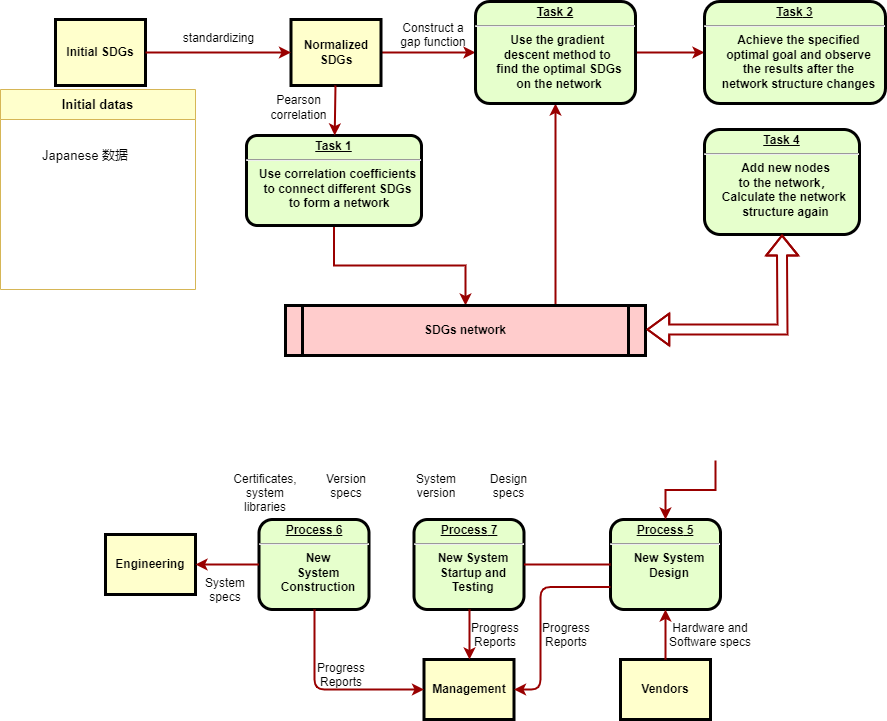

The diagram above was exported from draw.io. Its source (the exported page's mxGraphModel, read from the mxfile embedded in the PNG):
<mxGraphModel dx="1875" dy="531" grid="1" gridSize="10" guides="1" tooltips="1" connect="1" arrows="1" fold="1" page="1" pageScale="1" pageWidth="826" pageHeight="1169" background="none" math="0" shadow="0">
  <root>
    <mxCell id="0" />
    <mxCell id="1" parent="0" />
    <mxCell id="dCz1jRwYpeQNnPpzL7TU-148" style="edgeStyle=orthogonalEdgeStyle;rounded=0;orthogonalLoop=1;jettySize=auto;html=1;exitX=0.5;exitY=1;exitDx=0;exitDy=0;entryX=0.5;entryY=0;entryDx=0;entryDy=0;strokeColor=#990000;strokeWidth=2;fontSize=13;fontColor=#000000;" edge="1" parent="1" source="2" target="5">
      <mxGeometry relative="1" as="geometry" />
    </mxCell>
    <mxCell id="2" value="&lt;p style=&quot;margin: 4px 0px 0px; text-decoration: underline;&quot;&gt;&lt;strong&gt;Task 1&lt;/strong&gt;&lt;/p&gt;&lt;hr style=&quot;border-color: var(--border-color);&quot;&gt;&lt;p style=&quot;margin: 0px 0px 0px 8px;&quot;&gt;Use correlation coefficients&lt;/p&gt;&lt;p style=&quot;margin: 0px 0px 0px 8px;&quot;&gt;to connect different&amp;nbsp;&lt;span style=&quot;background-color: initial;&quot;&gt;SDGs&lt;/span&gt;&lt;/p&gt;&lt;p style=&quot;margin: 0px 0px 0px 8px;&quot;&gt;&lt;span style=&quot;background-color: initial;&quot;&gt;&amp;nbsp;to form a network&lt;/span&gt;&lt;/p&gt;" style="verticalAlign=middle;align=center;overflow=fill;fontSize=12;fontFamily=Helvetica;html=1;rounded=1;fontStyle=1;strokeWidth=3;fillColor=#E6FFCC;arcSize=12;strokeColor=default;" parent="1" vertex="1">
      <mxGeometry x="201" y="236" width="175" height="90" as="geometry" />
    </mxCell>
    <mxCell id="dCz1jRwYpeQNnPpzL7TU-129" value="" style="edgeStyle=orthogonalEdgeStyle;rounded=0;orthogonalLoop=1;jettySize=auto;html=1;strokeWidth=2;strokeColor=#990000;" edge="1" parent="1" source="3" target="6">
      <mxGeometry relative="1" as="geometry" />
    </mxCell>
    <mxCell id="3" value="Normalized SDGs" style="whiteSpace=wrap;align=center;verticalAlign=middle;fontStyle=1;strokeWidth=3;fillColor=#FFFFCC;horizontal=1;strokeColor=default;" parent="1" vertex="1">
      <mxGeometry x="245.5" y="120" width="90" height="66" as="geometry" />
    </mxCell>
    <mxCell id="4" value="Initial SDGs" style="whiteSpace=wrap;align=center;verticalAlign=middle;fontStyle=1;strokeWidth=3;fillColor=#FFFFCC" parent="1" vertex="1">
      <mxGeometry x="10" y="120" width="90" height="66" as="geometry" />
    </mxCell>
    <mxCell id="dCz1jRwYpeQNnPpzL7TU-152" style="edgeStyle=orthogonalEdgeStyle;rounded=0;orthogonalLoop=1;jettySize=auto;html=1;exitX=0.75;exitY=0;exitDx=0;exitDy=0;entryX=0.5;entryY=1;entryDx=0;entryDy=0;strokeColor=#990000;strokeWidth=2;fontSize=13;fontColor=#000000;" edge="1" parent="1" source="5" target="6">
      <mxGeometry relative="1" as="geometry" />
    </mxCell>
    <mxCell id="5" value="SDGs network" style="shape=process;whiteSpace=wrap;align=center;verticalAlign=middle;size=0.0475;fontStyle=1;strokeWidth=3;fillColor=#FFCCCC" parent="1" vertex="1">
      <mxGeometry x="240" y="406" width="360" height="50" as="geometry" />
    </mxCell>
    <mxCell id="dCz1jRwYpeQNnPpzL7TU-131" style="edgeStyle=orthogonalEdgeStyle;rounded=0;orthogonalLoop=1;jettySize=auto;html=1;exitX=1;exitY=0.5;exitDx=0;exitDy=0;entryX=0;entryY=0.5;entryDx=0;entryDy=0;strokeColor=#990000;strokeWidth=2;" edge="1" parent="1" source="6" target="7">
      <mxGeometry relative="1" as="geometry" />
    </mxCell>
    <mxCell id="6" value="&lt;p style=&quot;margin: 0px; margin-top: 4px; text-align: center; text-decoration: underline;&quot;&gt;&lt;strong&gt;Task 2&lt;br&gt;&lt;/strong&gt;&lt;/p&gt;&lt;hr&gt;&lt;p style=&quot;margin: 0px; margin-left: 8px;&quot;&gt;Use the gradient&amp;nbsp;&lt;/p&gt;&lt;p style=&quot;margin: 0px; margin-left: 8px;&quot;&gt;descent&lt;span style=&quot;background-color: initial;&quot;&gt;&amp;nbsp;method to&amp;nbsp;&lt;/span&gt;&lt;/p&gt;&lt;p style=&quot;margin: 0px; margin-left: 8px;&quot;&gt;&lt;span style=&quot;background-color: initial;&quot;&gt;find&amp;nbsp;&lt;/span&gt;&lt;span style=&quot;background-color: initial;&quot;&gt;the optimal SDGs&lt;/span&gt;&lt;/p&gt;&lt;p style=&quot;margin: 0px; margin-left: 8px;&quot;&gt;on the network&lt;/p&gt;" style="verticalAlign=middle;align=center;overflow=fill;fontSize=12;fontFamily=Helvetica;html=1;rounded=1;fontStyle=1;strokeWidth=3;fillColor=#E6FFCC;arcSize=14;" parent="1" vertex="1">
      <mxGeometry x="430" y="102" width="160" height="102" as="geometry" />
    </mxCell>
    <mxCell id="7" value="&lt;p style=&quot;margin: 4px 0px 0px; text-align: center;&quot;&gt;&lt;strong style=&quot;&quot;&gt;&lt;u&gt;&lt;strong style=&quot;&quot;&gt;Task&lt;/strong&gt; 3&lt;/u&gt;&lt;br&gt;&lt;/strong&gt;&lt;/p&gt;&lt;hr&gt;&lt;p style=&quot;margin: 0px; margin-left: 8px;&quot;&gt;Achieve the specified&lt;/p&gt;&lt;p style=&quot;margin: 0px; margin-left: 8px;&quot;&gt;optimal goal and observe&lt;/p&gt;&lt;p style=&quot;margin: 0px; margin-left: 8px;&quot;&gt;the results after the&lt;/p&gt;&lt;p style=&quot;margin: 0px; margin-left: 8px;&quot;&gt;network structure changes&lt;/p&gt;" style="verticalAlign=middle;align=center;overflow=fill;fontSize=12;fontFamily=Helvetica;html=1;rounded=1;fontStyle=1;strokeWidth=3;fillColor=#E6FFCC" parent="1" vertex="1">
      <mxGeometry x="659" y="102" width="181" height="102" as="geometry" />
    </mxCell>
    <mxCell id="8" value="&lt;p style=&quot;margin: 0px; margin-top: 4px; text-align: center; text-decoration: underline;&quot;&gt;&lt;strong&gt;Task 4&lt;br&gt;&lt;/strong&gt;&lt;/p&gt;&lt;hr&gt;&lt;p style=&quot;margin: 0px; margin-left: 8px;&quot;&gt;Add new nodes&lt;/p&gt;&lt;p style=&quot;margin: 0px; margin-left: 8px;&quot;&gt;to the network，&lt;/p&gt;&lt;p style=&quot;margin: 0px; margin-left: 8px;&quot;&gt;Calculate the network&amp;nbsp;&lt;/p&gt;&lt;p style=&quot;margin: 0px; margin-left: 8px;&quot;&gt;structure again&lt;/p&gt;" style="verticalAlign=middle;align=center;overflow=fill;fontSize=12;fontFamily=Helvetica;html=1;rounded=1;fontStyle=1;strokeWidth=3;fillColor=#E6FFCC" parent="1" vertex="1">
      <mxGeometry x="659" y="230" width="155" height="105" as="geometry" />
    </mxCell>
    <mxCell id="9" value="&lt;p style=&quot;margin: 0px; margin-top: 4px; text-align: center; text-decoration: underline;&quot;&gt;&lt;strong&gt;&lt;strong&gt;Process&lt;/strong&gt; 5&lt;br /&gt;&lt;/strong&gt;&lt;/p&gt;&lt;hr /&gt;&lt;p style=&quot;margin: 0px; margin-left: 8px;&quot;&gt;New System&lt;/p&gt;&lt;p style=&quot;margin: 0px; margin-left: 8px;&quot;&gt;Design&lt;/p&gt;" style="verticalAlign=middle;align=center;overflow=fill;fontSize=12;fontFamily=Helvetica;html=1;rounded=1;fontStyle=1;strokeWidth=3;fillColor=#E6FFCC" parent="1" vertex="1">
      <mxGeometry x="565" y="620" width="110" height="90" as="geometry" />
    </mxCell>
    <mxCell id="10" value="&lt;p style=&quot;margin: 0px; margin-top: 4px; text-align: center; text-decoration: underline;&quot;&gt;&lt;strong&gt;&lt;strong&gt;Process&lt;/strong&gt; 6&lt;br /&gt;&lt;/strong&gt;&lt;/p&gt;&lt;hr /&gt;&lt;p style=&quot;margin: 0px; margin-left: 8px;&quot;&gt;New&lt;/p&gt;&lt;p style=&quot;margin: 0px; margin-left: 8px;&quot;&gt;System&lt;/p&gt;&lt;p style=&quot;margin: 0px; margin-left: 8px;&quot;&gt;Construction&lt;/p&gt;" style="verticalAlign=middle;align=center;overflow=fill;fontSize=12;fontFamily=Helvetica;html=1;rounded=1;fontStyle=1;strokeWidth=3;fillColor=#E6FFCC" parent="1" vertex="1">
      <mxGeometry x="213.49999999999991" y="620" width="110" height="90" as="geometry" />
    </mxCell>
    <mxCell id="13" value="Management" style="whiteSpace=wrap;align=center;verticalAlign=middle;fontStyle=1;strokeWidth=3;fillColor=#FFFFCC" parent="1" vertex="1">
      <mxGeometry x="378.50000000000006" y="760" width="90" height="60" as="geometry" />
    </mxCell>
    <mxCell id="14" value="Engineering" style="whiteSpace=wrap;align=center;verticalAlign=middle;fontStyle=1;strokeWidth=3;fillColor=#FFFFCC" parent="1" vertex="1">
      <mxGeometry x="59.99999999999997" y="634.9999999999999" width="90" height="60" as="geometry" />
    </mxCell>
    <mxCell id="15" value="Vendors" style="whiteSpace=wrap;align=center;verticalAlign=middle;fontStyle=1;strokeWidth=3;fillColor=#FFFFCC" parent="1" vertex="1">
      <mxGeometry x="574.9999999999999" y="760" width="90" height="60" as="geometry" />
    </mxCell>
    <mxCell id="36" value="" style="edgeStyle=none;noEdgeStyle=1;strokeColor=#990000;strokeWidth=2" parent="1" source="3" target="2" edge="1">
      <mxGeometry width="100" height="100" relative="1" as="geometry">
        <mxPoint x="20" y="250" as="sourcePoint" />
        <mxPoint x="120" y="150" as="targetPoint" />
      </mxGeometry>
    </mxCell>
    <mxCell id="37" value="" style="edgeStyle=none;noEdgeStyle=1;strokeColor=#990000;strokeWidth=2;entryX=0;entryY=0.5;entryDx=0;entryDy=0;" parent="1" source="4" target="3" edge="1">
      <mxGeometry width="100" height="100" relative="1" as="geometry">
        <mxPoint x="280" y="190" as="sourcePoint" />
        <mxPoint x="380" y="90" as="targetPoint" />
      </mxGeometry>
    </mxCell>
    <mxCell id="11" value="&lt;p style=&quot;margin: 0px; margin-top: 4px; text-align: center; text-decoration: underline;&quot;&gt;&lt;strong&gt;&lt;strong&gt;Process&lt;/strong&gt; 7&lt;br /&gt;&lt;/strong&gt;&lt;/p&gt;&lt;hr /&gt;&lt;p style=&quot;margin: 0px; margin-left: 8px;&quot;&gt;New System&lt;/p&gt;&lt;p style=&quot;margin: 0px; margin-left: 8px;&quot;&gt;Startup and&lt;/p&gt;&lt;p style=&quot;margin: 0px; margin-left: 8px;&quot;&gt;Testing&lt;/p&gt;" style="verticalAlign=middle;align=center;overflow=fill;fontSize=12;fontFamily=Helvetica;html=1;rounded=1;fontStyle=1;strokeWidth=3;fillColor=#E6FFCC" parent="1" vertex="1">
      <mxGeometry x="368.49999999999994" y="620" width="110" height="90" as="geometry" />
    </mxCell>
    <mxCell id="51" value="" style="endArrow=none;noEdgeStyle=1;strokeColor=#990000;strokeWidth=2" parent="1" source="9" target="11" edge="1">
      <mxGeometry relative="1" as="geometry">
        <mxPoint x="230.00819672131135" y="591" as="sourcePoint" />
        <mxPoint x="425.32786885245895" y="760" as="targetPoint" />
      </mxGeometry>
    </mxCell>
    <mxCell id="52" value="standardizing" style="text;spacingTop=-5;align=center;" parent="1" vertex="1">
      <mxGeometry x="158.5" y="130" width="30" height="20" as="geometry" />
    </mxCell>
    <mxCell id="61" value="Construct a &#10;gap function" style="text;spacingTop=-5;align=center" parent="1" vertex="1">
      <mxGeometry x="343.5" y="120" width="89" height="49" as="geometry" />
    </mxCell>
    <mxCell id="dCz1jRwYpeQNnPpzL7TU-130" value="" style="edgeStyle=orthogonalEdgeStyle;rounded=0;orthogonalLoop=1;jettySize=auto;html=1;strokeColor=#990000;strokeWidth=2;" edge="1" parent="1" target="9">
      <mxGeometry relative="1" as="geometry">
        <mxPoint x="670" y="561.0000000000001" as="sourcePoint" />
      </mxGeometry>
    </mxCell>
    <mxCell id="78" value="" style="edgeStyle=elbowEdgeStyle;elbow=horizontal;strokeColor=#990000;strokeWidth=2" parent="1" source="15" target="9" edge="1">
      <mxGeometry width="100" height="100" relative="1" as="geometry">
        <mxPoint x="455" y="810" as="sourcePoint" />
        <mxPoint x="555" y="710" as="targetPoint" />
      </mxGeometry>
    </mxCell>
    <mxCell id="79" value="Hardware and&#10;Software specs" style="text;spacingTop=-5;align=center" parent="1" vertex="1">
      <mxGeometry x="650" y="720" width="30" height="20" as="geometry" />
    </mxCell>
    <mxCell id="81" value="" style="edgeStyle=elbowEdgeStyle;elbow=horizontal;exitX=0;exitY=0.75;strokeColor=#990000;strokeWidth=2" parent="1" source="9" target="13" edge="1">
      <mxGeometry width="100" height="100" relative="1" as="geometry">
        <mxPoint x="445" y="840" as="sourcePoint" />
        <mxPoint x="545" y="740" as="targetPoint" />
        <Array as="points">
          <mxPoint x="495" y="740" />
        </Array>
      </mxGeometry>
    </mxCell>
    <mxCell id="82" value="Progress&#10;Reports" style="text;spacingTop=-5;align=center" parent="1" vertex="1">
      <mxGeometry x="506.0000000000004" y="720.0000000000001" width="30" height="20" as="geometry" />
    </mxCell>
    <mxCell id="83" value="" style="edgeStyle=elbowEdgeStyle;elbow=horizontal;strokeColor=#990000;strokeWidth=2" parent="1" source="11" target="13" edge="1">
      <mxGeometry width="100" height="100" relative="1" as="geometry">
        <mxPoint x="225" y="770.0000000000002" as="sourcePoint" />
        <mxPoint x="255.0000000000001" y="760" as="targetPoint" />
      </mxGeometry>
    </mxCell>
    <mxCell id="84" value="Progress&#10;Reports" style="text;spacingTop=-5;align=center" parent="1" vertex="1">
      <mxGeometry x="435.00000000000017" y="720.0000000000002" width="30" height="20" as="geometry" />
    </mxCell>
    <mxCell id="85" value="" style="edgeStyle=elbowEdgeStyle;elbow=horizontal;strokeColor=#990000;strokeWidth=2" parent="1" source="10" target="13" edge="1">
      <mxGeometry width="100" height="100" relative="1" as="geometry">
        <mxPoint x="155.0000000000001" y="850" as="sourcePoint" />
        <mxPoint x="255.0000000000001" y="750" as="targetPoint" />
        <Array as="points">
          <mxPoint x="269" y="740" />
        </Array>
      </mxGeometry>
    </mxCell>
    <mxCell id="86" value="Progress&#10;Reports" style="text;spacingTop=-5;align=center" parent="1" vertex="1">
      <mxGeometry x="280.99999999999994" y="760.0000000000001" width="30" height="20" as="geometry" />
    </mxCell>
    <mxCell id="87" value="" style="edgeStyle=elbowEdgeStyle;elbow=vertical;strokeColor=#990000;strokeWidth=2" parent="1" source="10" target="14" edge="1">
      <mxGeometry width="100" height="100" relative="1" as="geometry">
        <mxPoint x="95" y="850" as="sourcePoint" />
        <mxPoint x="195" y="750" as="targetPoint" />
      </mxGeometry>
    </mxCell>
    <mxCell id="90" value="Version&#10;specs" style="text;spacingTop=-5;align=center" parent="1" vertex="1">
      <mxGeometry x="286" y="571" width="30" height="20" as="geometry" />
    </mxCell>
    <mxCell id="91" value="Certificates,&#10;system&#10;libraries" style="text;spacingTop=-5;align=center" parent="1" vertex="1">
      <mxGeometry x="205" y="571.0000000000002" width="30" height="20" as="geometry" />
    </mxCell>
    <mxCell id="94" value="System&#10;specs" style="text;spacingTop=-5;align=center" parent="1" vertex="1">
      <mxGeometry x="164.99999999999994" y="675.0000000000001" width="30" height="20" as="geometry" />
    </mxCell>
    <mxCell id="95" value="Design&#10;specs" style="text;spacingTop=-5;align=center" parent="1" vertex="1">
      <mxGeometry x="448.49999999999994" y="571.0000000000002" width="30" height="20" as="geometry" />
    </mxCell>
    <mxCell id="96" value="System&#10;version" style="text;spacingTop=-5;align=center" parent="1" vertex="1">
      <mxGeometry x="375.9999999999998" y="571" width="30" height="20" as="geometry" />
    </mxCell>
    <mxCell id="dCz1jRwYpeQNnPpzL7TU-128" value="Pearson correlation" style="whiteSpace=wrap;html=1;fillColor=none;strokeColor=none;" vertex="1" parent="1">
      <mxGeometry x="219.5" y="190" width="66.5" height="36" as="geometry" />
    </mxCell>
    <mxCell id="dCz1jRwYpeQNnPpzL7TU-144" value="&lt;span style=&quot;font-style: normal;&quot;&gt;&lt;font style=&quot;font-size: 13px;&quot;&gt;Initial datas&lt;/font&gt;&lt;/span&gt;" style="swimlane;whiteSpace=wrap;html=1;strokeColor=#d6b656;fillColor=#FFFFCC;startSize=30;fontStyle=3" vertex="1" parent="1">
      <mxGeometry x="-45" y="190" width="195" height="200" as="geometry">
        <mxRectangle x="-45" y="190" width="140" height="30" as="alternateBounds" />
      </mxGeometry>
    </mxCell>
    <mxCell id="dCz1jRwYpeQNnPpzL7TU-153" value="Japanese 数据" style="whiteSpace=wrap;html=1;fontSize=13;fillColor=none;strokeColor=none;" vertex="1" parent="dCz1jRwYpeQNnPpzL7TU-144">
      <mxGeometry x="25" y="36" width="120" height="60" as="geometry" />
    </mxCell>
    <mxCell id="dCz1jRwYpeQNnPpzL7TU-150" value="" style="shape=flexArrow;endArrow=classic;startArrow=classic;html=1;rounded=0;strokeColor=#990000;strokeWidth=2;fontSize=13;fontColor=#000000;entryX=0.5;entryY=1;entryDx=0;entryDy=0;width=9;startSize=6.6;" edge="1" parent="1" target="8">
      <mxGeometry width="100" height="100" relative="1" as="geometry">
        <mxPoint x="601" y="430" as="sourcePoint" />
        <mxPoint x="701" y="330" as="targetPoint" />
        <Array as="points">
          <mxPoint x="737" y="430" />
        </Array>
      </mxGeometry>
    </mxCell>
  </root>
</mxGraphModel>